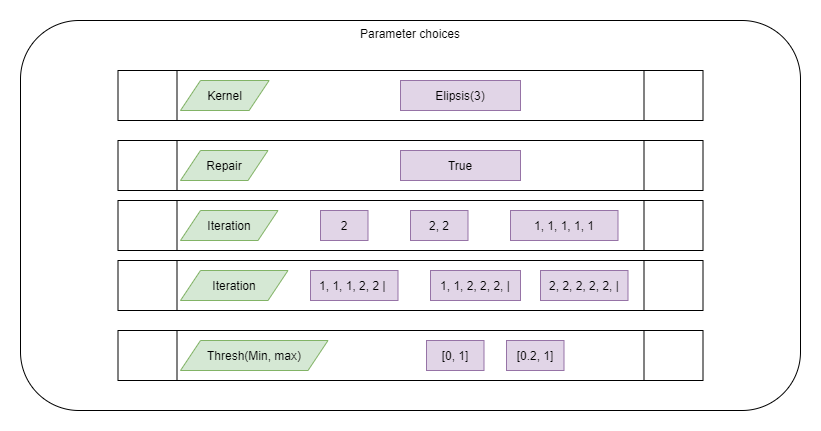

The diagram above was exported from draw.io. Its source (the exported page's mxGraphModel, read from the mxfile embedded in the PNG):
<mxGraphModel dx="1024" dy="592" grid="1" gridSize="10" guides="1" tooltips="1" connect="1" arrows="1" fold="1" page="1" pageScale="1" pageWidth="1169" pageHeight="827" math="0" shadow="0">
  <root>
    <mxCell id="Z1Wj_AbOuHmFi_q9cFTV-0" />
    <mxCell id="Z1Wj_AbOuHmFi_q9cFTV-1" parent="Z1Wj_AbOuHmFi_q9cFTV-0" />
    <mxCell id="Z1Wj_AbOuHmFi_q9cFTV-2" value="" style="group" vertex="1" connectable="0" parent="Z1Wj_AbOuHmFi_q9cFTV-1">
      <mxGeometry x="110" y="219" width="780" height="390" as="geometry" />
    </mxCell>
    <mxCell id="Z1Wj_AbOuHmFi_q9cFTV-3" value="Parameter choices" style="rounded=1;whiteSpace=wrap;html=1;align=center;verticalAlign=top;" vertex="1" parent="Z1Wj_AbOuHmFi_q9cFTV-2">
      <mxGeometry width="780" height="390" as="geometry" />
    </mxCell>
    <mxCell id="Z1Wj_AbOuHmFi_q9cFTV-4" value="" style="group" vertex="1" connectable="0" parent="Z1Wj_AbOuHmFi_q9cFTV-2">
      <mxGeometry x="97.5" y="50" width="585" height="70" as="geometry" />
    </mxCell>
    <mxCell id="Z1Wj_AbOuHmFi_q9cFTV-5" value="" style="shape=process;whiteSpace=wrap;html=1;backgroundOutline=1;align=center;verticalAlign=top;" vertex="1" parent="Z1Wj_AbOuHmFi_q9cFTV-4">
      <mxGeometry width="585" height="50" as="geometry" />
    </mxCell>
    <mxCell id="Z1Wj_AbOuHmFi_q9cFTV-6" value="Kernel" style="shape=parallelogram;perimeter=parallelogramPerimeter;whiteSpace=wrap;html=1;fixedSize=1;fillColor=#d5e8d4;strokeColor=#82b366;" vertex="1" parent="Z1Wj_AbOuHmFi_q9cFTV-4">
      <mxGeometry x="62.5" y="10" width="88.61" height="30" as="geometry" />
    </mxCell>
    <mxCell id="Z1Wj_AbOuHmFi_q9cFTV-7" value="Elipsis(3)&lt;span style=&quot;color: rgba(0 , 0 , 0 , 0) ; font-family: monospace ; font-size: 0px&quot;&gt;%3CmxGraphModel%3E%3Croot%3E%3CmxCell%20id%3D%220%22%2F%3E%3CmxCell%20id%3D%221%22%20parent%3D%220%22%2F%3E%3CmxCell%20id%3D%222%22%20value%3D%22True%22%20style%3D%22shape%3Dparallelogram%3Bperimeter%3DparallelogramPerimeter%3BwhiteSpace%3Dwrap%3Bhtml%3D1%3BfixedSize%3D1%3BfillColor%3D%23d5e8d4%3BstrokeColor%3D%2382b366%3B%22%20vertex%3D%221%22%20parent%3D%221%22%3E%3CmxGeometry%20x%3D%22340%22%20y%3D%22349%22%20width%3D%22148.61%22%20height%3D%2230%22%20as%3D%22geometry%22%2F%3E%3C%2FmxCell%3E%3C%2Froot%3E%3C%2FmxGraphModel%3E&lt;/span&gt;" style="rounded=0;whiteSpace=wrap;html=1;fillColor=#e1d5e7;strokeColor=#9673a6;" vertex="1" parent="Z1Wj_AbOuHmFi_q9cFTV-4">
      <mxGeometry x="282.5" y="10" width="120" height="30" as="geometry" />
    </mxCell>
    <mxCell id="Z1Wj_AbOuHmFi_q9cFTV-9" value="" style="group" vertex="1" connectable="0" parent="Z1Wj_AbOuHmFi_q9cFTV-2">
      <mxGeometry x="97.5" y="120" width="585" height="50" as="geometry" />
    </mxCell>
    <mxCell id="Z1Wj_AbOuHmFi_q9cFTV-10" value="" style="shape=process;whiteSpace=wrap;html=1;backgroundOutline=1;align=center;verticalAlign=top;" vertex="1" parent="Z1Wj_AbOuHmFi_q9cFTV-9">
      <mxGeometry width="585" height="50" as="geometry" />
    </mxCell>
    <mxCell id="Z1Wj_AbOuHmFi_q9cFTV-11" value="Repair" style="shape=parallelogram;perimeter=parallelogramPerimeter;whiteSpace=wrap;html=1;fixedSize=1;fillColor=#d5e8d4;strokeColor=#82b366;" vertex="1" parent="Z1Wj_AbOuHmFi_q9cFTV-9">
      <mxGeometry x="62.5" y="10" width="87.5" height="30" as="geometry" />
    </mxCell>
    <mxCell id="Z1Wj_AbOuHmFi_q9cFTV-12" value="True" style="rounded=0;whiteSpace=wrap;html=1;fillColor=#e1d5e7;strokeColor=#9673a6;" vertex="1" parent="Z1Wj_AbOuHmFi_q9cFTV-9">
      <mxGeometry x="282.5" y="10" width="120" height="30" as="geometry" />
    </mxCell>
    <mxCell id="Z1Wj_AbOuHmFi_q9cFTV-14" style="edgeStyle=orthogonalEdgeStyle;rounded=0;orthogonalLoop=1;jettySize=auto;html=1;exitX=0.5;exitY=1;exitDx=0;exitDy=0;" edge="1" parent="Z1Wj_AbOuHmFi_q9cFTV-9">
      <mxGeometry relative="1" as="geometry">
        <mxPoint x="412.5" y="40" as="sourcePoint" />
        <mxPoint x="412.5" y="40" as="targetPoint" />
      </mxGeometry>
    </mxCell>
    <mxCell id="Z1Wj_AbOuHmFi_q9cFTV-15" value="" style="group" vertex="1" connectable="0" parent="Z1Wj_AbOuHmFi_q9cFTV-2">
      <mxGeometry x="97.5" y="240" width="585" height="50" as="geometry" />
    </mxCell>
    <mxCell id="Z1Wj_AbOuHmFi_q9cFTV-16" value="" style="shape=process;whiteSpace=wrap;html=1;backgroundOutline=1;align=center;verticalAlign=top;" vertex="1" parent="Z1Wj_AbOuHmFi_q9cFTV-15">
      <mxGeometry width="585" height="50" as="geometry" />
    </mxCell>
    <mxCell id="Z1Wj_AbOuHmFi_q9cFTV-17" value="Iteration" style="shape=parallelogram;perimeter=parallelogramPerimeter;whiteSpace=wrap;html=1;fixedSize=1;fillColor=#d5e8d4;strokeColor=#82b366;" vertex="1" parent="Z1Wj_AbOuHmFi_q9cFTV-15">
      <mxGeometry x="62.5" y="10" width="107.5" height="30" as="geometry" />
    </mxCell>
    <mxCell id="Z1Wj_AbOuHmFi_q9cFTV-18" value="1, 1, 1, 2, 2 |&amp;nbsp;" style="rounded=0;whiteSpace=wrap;html=1;fillColor=#e1d5e7;strokeColor=#9673a6;" vertex="1" parent="Z1Wj_AbOuHmFi_q9cFTV-15">
      <mxGeometry x="192.5" y="10" width="87.5" height="30" as="geometry" />
    </mxCell>
    <mxCell id="Z1Wj_AbOuHmFi_q9cFTV-20" value="1, 1, 2, 2, 2, |" style="rounded=0;whiteSpace=wrap;html=1;fillColor=#e1d5e7;strokeColor=#9673a6;" vertex="1" parent="Z1Wj_AbOuHmFi_q9cFTV-15">
      <mxGeometry x="312.5" y="10" width="90" height="30" as="geometry" />
    </mxCell>
    <mxCell id="Z1Wj_AbOuHmFi_q9cFTV-21" value="2, 2, 2, 2, 2, |" style="rounded=0;whiteSpace=wrap;html=1;fillColor=#e1d5e7;strokeColor=#9673a6;" vertex="1" parent="Z1Wj_AbOuHmFi_q9cFTV-15">
      <mxGeometry x="422.5" y="10" width="87.5" height="30" as="geometry" />
    </mxCell>
    <mxCell id="Z1Wj_AbOuHmFi_q9cFTV-22" value="" style="group" vertex="1" connectable="0" parent="Z1Wj_AbOuHmFi_q9cFTV-2">
      <mxGeometry x="97.5" y="310" width="585" height="50" as="geometry" />
    </mxCell>
    <mxCell id="Z1Wj_AbOuHmFi_q9cFTV-23" value="" style="shape=process;whiteSpace=wrap;html=1;backgroundOutline=1;align=center;verticalAlign=top;" vertex="1" parent="Z1Wj_AbOuHmFi_q9cFTV-22">
      <mxGeometry width="585" height="50" as="geometry" />
    </mxCell>
    <mxCell id="Z1Wj_AbOuHmFi_q9cFTV-24" value="Thresh(Min, max)" style="shape=parallelogram;perimeter=parallelogramPerimeter;whiteSpace=wrap;html=1;fixedSize=1;fillColor=#d5e8d4;strokeColor=#82b366;" vertex="1" parent="Z1Wj_AbOuHmFi_q9cFTV-22">
      <mxGeometry x="62.51" y="10" width="147.5" height="30" as="geometry" />
    </mxCell>
    <mxCell id="Z1Wj_AbOuHmFi_q9cFTV-25" value="[0, 1]&lt;span style=&quot;color: rgba(0 , 0 , 0 , 0) ; font-family: monospace ; font-size: 0px&quot;&gt;%3CmxGraphModel%3E%3Croot%3E%3CmxCell%20id%3D%220%22%2F%3E%3CmxCell%20id%3D%221%22%20parent%3D%220%22%2F%3E%3CmxCell%20id%3D%222%22%20value%3D%222%2C%203%2C%202%22%20style%3D%22rounded%3D0%3BwhiteSpace%3Dwrap%3Bhtml%3D1%3BfillColor%3D%23e1d5e7%3BstrokeColor%3D%239673a6%3B%22%20vertex%3D%221%22%20parent%3D%221%22%3E%3CmxGeometry%20x%3D%22390%22%20y%3D%22469%22%20width%3D%2257.5%22%20height%3D%2230%22%20as%3D%22geometry%22%2F%3E%3C%2FmxCell%3E%3C%2Froot%3E%3C%2FmxGraphModel%3E&lt;/span&gt;" style="rounded=0;whiteSpace=wrap;html=1;fillColor=#e1d5e7;strokeColor=#9673a6;" vertex="1" parent="Z1Wj_AbOuHmFi_q9cFTV-22">
      <mxGeometry x="308.5" y="10" width="57.5" height="30" as="geometry" />
    </mxCell>
    <mxCell id="Z1Wj_AbOuHmFi_q9cFTV-27" value="[0.2, 1]" style="rounded=0;whiteSpace=wrap;html=1;fillColor=#e1d5e7;strokeColor=#9673a6;" vertex="1" parent="Z1Wj_AbOuHmFi_q9cFTV-22">
      <mxGeometry x="388.5" y="10" width="57.5" height="30" as="geometry" />
    </mxCell>
    <mxCell id="Z1Wj_AbOuHmFi_q9cFTV-28" value="" style="group" vertex="1" connectable="0" parent="Z1Wj_AbOuHmFi_q9cFTV-2">
      <mxGeometry x="97.5" y="180" width="585" height="50" as="geometry" />
    </mxCell>
    <mxCell id="Z1Wj_AbOuHmFi_q9cFTV-29" value="" style="shape=process;whiteSpace=wrap;html=1;backgroundOutline=1;align=center;verticalAlign=top;" vertex="1" parent="Z1Wj_AbOuHmFi_q9cFTV-28">
      <mxGeometry width="585" height="50" as="geometry" />
    </mxCell>
    <mxCell id="Z1Wj_AbOuHmFi_q9cFTV-30" value="Iteration" style="shape=parallelogram;perimeter=parallelogramPerimeter;whiteSpace=wrap;html=1;fixedSize=1;fillColor=#d5e8d4;strokeColor=#82b366;" vertex="1" parent="Z1Wj_AbOuHmFi_q9cFTV-28">
      <mxGeometry x="62.5" y="10" width="97.5" height="30" as="geometry" />
    </mxCell>
    <mxCell id="Z1Wj_AbOuHmFi_q9cFTV-31" value="2" style="rounded=0;whiteSpace=wrap;html=1;fillColor=#e1d5e7;strokeColor=#9673a6;" vertex="1" parent="Z1Wj_AbOuHmFi_q9cFTV-28">
      <mxGeometry x="202.5" y="10" width="47.5" height="30" as="geometry" />
    </mxCell>
    <mxCell id="Z1Wj_AbOuHmFi_q9cFTV-32" value="2, 2" style="rounded=0;whiteSpace=wrap;html=1;fillColor=#e1d5e7;strokeColor=#9673a6;" vertex="1" parent="Z1Wj_AbOuHmFi_q9cFTV-28">
      <mxGeometry x="292.5" y="10" width="57.5" height="30" as="geometry" />
    </mxCell>
    <mxCell id="Z1Wj_AbOuHmFi_q9cFTV-33" value="1, 1, 1, 1, 1" style="rounded=0;whiteSpace=wrap;html=1;fillColor=#e1d5e7;strokeColor=#9673a6;" vertex="1" parent="Z1Wj_AbOuHmFi_q9cFTV-28">
      <mxGeometry x="392.5" y="10" width="107.5" height="30" as="geometry" />
    </mxCell>
  </root>
</mxGraphModel>